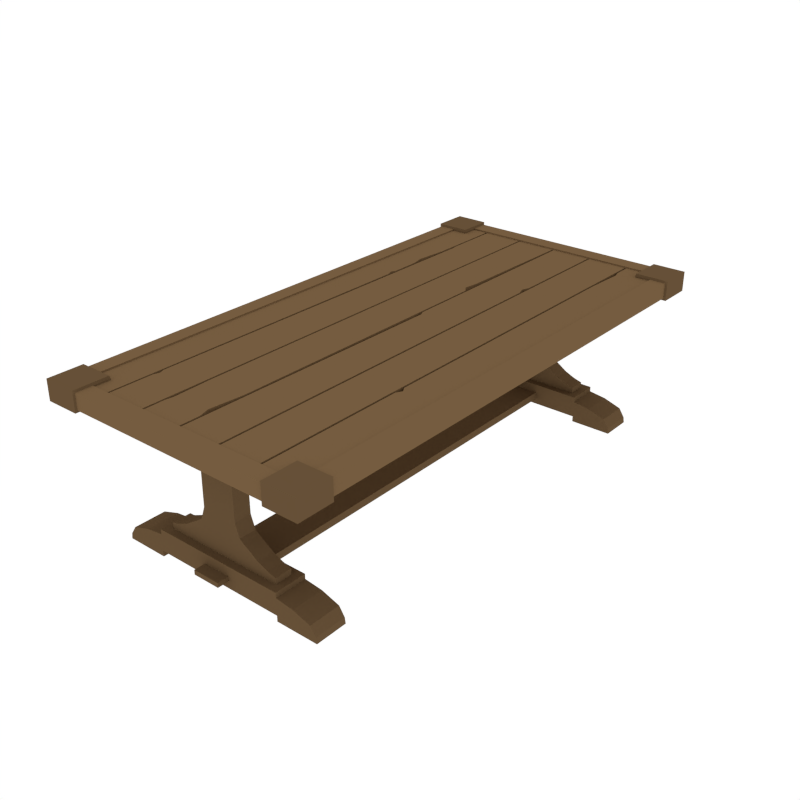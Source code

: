 # Source: Table.blend  (saved by Blender 2.79.0; exported with 4.5.12 LTS)
import bpy
from mathutils import Matrix  # noqa: F401  (used for matrix-valued properties, if any)

bpy.ops.wm.read_factory_settings(use_empty=True)
scene = bpy.context.scene
scene.name = 'Scene'

# ---- collections
col_collection_1 = bpy.data.collections.new('Collection 1'); scene.collection.children.link(col_collection_1)

# ---- materials (node trees are filled in below, after node groups)
mat_darkwood = bpy.data.materials.new('DarkWood')
mat_darkwood.alpha_threshold = 0.0
mat_darkwood.diffuse_color = (0.1329, 0.08063, 0.03897, 1.0)
mat_darkwood.roughness = 0.5
mat_wood = bpy.data.materials.new('Wood')
mat_wood.alpha_threshold = 0.0
mat_wood.diffuse_color = (0.1789, 0.1076, 0.05113, 1.0)
mat_wood.roughness = 0.5

# ---- material node trees

# ---- world
world_world = bpy.data.worlds.new('World'); scene.world = world_world
world_world.color = (1.0, 1.0, 1.0)
world_world.use_sun_shadow = False
world_world.sun_shadow_jitter_overblur = 0.0
world_world.cycles.sampling_method = 'NONE'
world_world.cycles.sample_map_resolution = 256

# ---- meshes
me_cube_001 = bpy.data.meshes.new('Cube.001')
me_cube_001.from_pydata([(0.349, -1.016, 0.0008582), (0.349, -1.016, 0.02993), (0.5662, -1.016, 0.0008582), (0.5621, -1.016, 0.02993), (0.349, -1.181, 0.0008582), (0.349, -1.181, 0.02993), (0.5662, -1.181, 0.0008582), (0.5621, -1.181, 0.02993), (0.349, -1.016, 0.05444), (0.5332, -1.016, 0.07414), (0.5332, -1.181, 0.07414), (0.349, -1.181, 0.05444), (0.349, -1.016, 0.08508), (0.4405, -1.015, 0.1038), (0.4405, -1.181, 0.1038), (0.349, -1.181, 0.08508), (0.349, -1.016, 0.1161), (0.349, -1.181, 0.1161), (0.349, -1.181, 0.1416), (0.349, -1.016, 0.1416), (0.3117, -1.142, 0.1416), (0.3117, -1.055, 0.1416), (0.3117, -1.142, 0.1719), (0.3117, -1.055, 0.1719), (0.2657, -1.142, 0.1851), (0.2657, -1.055, 0.1851), (0.2138, -1.142, 0.2076), (0.2138, -1.055, 0.2076), (0.1785, -1.142, 0.2309), (0.1785, -1.055, 0.2309), (0.1347, -1.142, 0.2591), (0.1347, -1.055, 0.2591), (0.1152, -1.142, 0.2739), (0.1152, -1.055, 0.2739), (0.08812, -1.142, 0.757), (0.08812, -1.055, 0.757), (0.09181, -1.142, 0.3401), (0.09181, -1.055, 0.3401), (0.1127, -1.03, 0.05774), (0.1127, -1.03, 0.09589), (0.07115, -1.169, 0.06688), (0.07115, -1.169, 0.09084), (0.07115, -1.24, 0.09084), (0.07115, -1.24, 0.06688), (0.632, -1.125, 0.7428), (0.632, -1.125, 0.6904), (0.632, -1.076, 0.6904), (0.632, -1.076, 0.7428), (0.349, 1.016, 0.0008582), (0.349, 1.016, 0.02993), (0.5662, 1.016, 0.0008582), (0.5621, 1.016, 0.02993), (0.349, 1.181, 0.0008582), (0.349, 1.181, 0.02993), (0.5662, 1.181, 0.0008582), (0.5621, 1.181, 0.02993), (0.349, 1.016, 0.05444), (0.5332, 1.016, 0.07414), (0.5332, 1.181, 0.07414), (0.349, 1.181, 0.05444), (0.349, 1.016, 0.08508), (0.4405, 1.015, 0.1038), (0.4405, 1.181, 0.1038), (0.349, 1.181, 0.08508), (0.349, 1.016, 0.1161), (0.349, 1.181, 0.1161), (0.349, 1.181, 0.1416), (0.349, 1.016, 0.1416), (0.3117, 1.142, 0.1416), (0.3117, 1.055, 0.1416), (0.3117, 1.142, 0.1719), (0.3117, 1.055, 0.1719), (0.2657, 1.142, 0.1851), (0.2657, 1.055, 0.1851), (0.2138, 1.142, 0.2076), (0.2138, 1.055, 0.2076), (0.1785, 1.142, 0.2309), (0.1785, 1.055, 0.2309), (0.1347, 1.142, 0.2591), (0.1347, 1.055, 0.2591), (0.1152, 1.142, 0.2739), (0.1152, 1.055, 0.2739), (0.08812, 1.142, 0.757), (0.08812, 1.055, 0.757), (0.09181, 1.142, 0.3401), (0.09181, 1.055, 0.3401), (0.1127, 1.03, 0.05774), (0.1127, 1.03, 0.09589), (0.07115, 1.169, 0.06688), (0.07115, 1.169, 0.09084), (0.07115, 1.24, 0.09084), (0.07115, 1.24, 0.06688), (0.632, 1.125, 0.7428), (0.632, 1.125, 0.6904), (0.632, 1.076, 0.6904), (0.632, 1.076, 0.7428), (-0.349, -1.016, 0.0008582), (-0.349, -1.016, 0.02993), (-0.5662, -1.016, 0.0008582), (-0.5621, -1.016, 0.02993), (-0.349, -1.181, 0.0008582), (-0.349, -1.181, 0.02993), (-0.5662, -1.181, 0.0008582), (-0.5621, -1.181, 0.02993), (-0.349, -1.016, 0.05444), (-0.5332, -1.016, 0.07414), (-0.5332, -1.181, 0.07414), (-0.349, -1.181, 0.05444), (-0.349, -1.016, 0.08508), (-0.4405, -1.015, 0.1038), (-0.4405, -1.181, 0.1038), (-0.349, -1.181, 0.08508), (-0.349, -1.016, 0.1161), (-4.44e-08, -1.016, 0.02993), (-5.164e-08, -1.181, 0.02993), (-0.349, -1.181, 0.1161), (-5.164e-08, -1.181, 0.05444), (-4.44e-08, -1.016, 0.05444), (-5.164e-08, -1.181, 0.08508), (-4.44e-08, -1.016, 0.08508), (-5.164e-08, -1.181, 0.1161), (-4.44e-08, -1.016, 0.1161), (-0.349, -1.181, 0.1416), (-0.349, -1.016, 0.1416), (-5.164e-08, -1.181, 0.1416), (-4.44e-08, -1.016, 0.1416), (-0.3117, -1.142, 0.1416), (-0.3117, -1.055, 0.1416), (-4.992e-08, -1.142, 0.1416), (-4.611e-08, -1.055, 0.1416), (-0.3117, -1.142, 0.1719), (-0.3117, -1.055, 0.1719), (-4.992e-08, -1.142, 0.1719), (-4.611e-08, -1.055, 0.1719), (-0.2657, -1.142, 0.1851), (-0.2657, -1.055, 0.1851), (-4.992e-08, -1.142, 0.1851), (-4.611e-08, -1.055, 0.1851), (-0.2138, -1.142, 0.2076), (-0.2138, -1.055, 0.2076), (-4.992e-08, -1.142, 0.2076), (-4.611e-08, -1.055, 0.2076), (-0.1785, -1.142, 0.2309), (-0.1785, -1.055, 0.2309), (-4.992e-08, -1.142, 0.2309), (-4.611e-08, -1.055, 0.2309), (-0.1347, -1.142, 0.2591), (-0.1347, -1.055, 0.2591), (-4.992e-08, -1.142, 0.2591), (-4.611e-08, -1.055, 0.2591), (-0.1152, -1.142, 0.2739), (-0.1152, -1.055, 0.2739), (-4.992e-08, -1.142, 0.2739), (-4.611e-08, -1.055, 0.2739), (-0.08812, -1.142, 0.757), (-0.08812, -1.055, 0.757), (-4.992e-08, -1.142, 0.757), (-4.611e-08, -1.055, 0.757), (-0.09181, -1.142, 0.3401), (-4.611e-08, -1.055, 0.3401), (-0.09181, -1.055, 0.3401), (-4.992e-08, -1.142, 0.3401), (-0.1127, -1.03, 0.05774), (-0.1127, -1.03, 0.09589), (-4.504e-08, -1.03, 0.05774), (-4.504e-08, -1.03, 0.09589), (-0.07115, -1.169, 0.06688), (-0.07115, -1.169, 0.09084), (-5.111e-08, -1.169, 0.06688), (-5.111e-08, -1.169, 0.09084), (-0.07115, -1.24, 0.09084), (-0.07115, -1.24, 0.06688), (-5.422e-08, -1.24, 0.09084), (-5.422e-08, -1.24, 0.06688), (-0.632, -1.125, 0.7428), (-4.916e-08, -1.125, 0.7428), (-0.632, -1.125, 0.6904), (-4.916e-08, -1.125, 0.6904), (-0.632, -1.076, 0.6904), (-0.632, -1.076, 0.7428), (-4.702e-08, -1.076, 0.7428), (-4.702e-08, -1.076, 0.6904), (-0.349, 1.016, 0.0008582), (-0.349, 1.016, 0.02993), (-0.5662, 1.016, 0.0008582), (-0.5621, 1.016, 0.02993), (-0.349, 1.181, 0.0008582), (-0.349, 1.181, 0.02993), (-0.5662, 1.181, 0.0008582), (-0.5621, 1.181, 0.02993), (-0.349, 1.016, 0.05444), (-0.5332, 1.016, 0.07414), (-0.5332, 1.181, 0.07414), (-0.349, 1.181, 0.05444), (-0.349, 1.016, 0.08508), (-0.4405, 1.015, 0.1038), (-0.4405, 1.181, 0.1038), (-0.349, 1.181, 0.08508), (-0.349, 1.016, 0.1161), (4.44e-08, 1.016, 0.02993), (5.164e-08, 1.181, 0.02993), (-0.349, 1.181, 0.1161), (5.164e-08, 1.181, 0.05444), (4.44e-08, 1.016, 0.05444), (5.164e-08, 1.181, 0.08508), (4.44e-08, 1.016, 0.08508), (5.164e-08, 1.181, 0.1161), (4.44e-08, 1.016, 0.1161), (-0.349, 1.181, 0.1416), (-0.349, 1.016, 0.1416), (5.164e-08, 1.181, 0.1416), (4.44e-08, 1.016, 0.1416), (-0.3117, 1.142, 0.1416), (-0.3117, 1.055, 0.1416), (4.992e-08, 1.142, 0.1416), (4.611e-08, 1.055, 0.1416), (-0.3117, 1.142, 0.1719), (-0.3117, 1.055, 0.1719), (4.992e-08, 1.142, 0.1719), (4.611e-08, 1.055, 0.1719), (-0.2657, 1.142, 0.1851), (-0.2657, 1.055, 0.1851), (4.992e-08, 1.142, 0.1851), (4.611e-08, 1.055, 0.1851), (-0.2138, 1.142, 0.2076), (-0.2138, 1.055, 0.2076), (4.992e-08, 1.142, 0.2076), (4.611e-08, 1.055, 0.2076), (-0.1785, 1.142, 0.2309), (-0.1785, 1.055, 0.2309), (4.992e-08, 1.142, 0.2309), (4.611e-08, 1.055, 0.2309), (-0.1347, 1.142, 0.2591), (-0.1347, 1.055, 0.2591), (4.992e-08, 1.142, 0.2591), (4.611e-08, 1.055, 0.2591), (-0.1152, 1.142, 0.2739), (-0.1152, 1.055, 0.2739), (4.992e-08, 1.142, 0.2739), (4.611e-08, 1.055, 0.2739), (-0.08812, 1.142, 0.757), (-0.08812, 1.055, 0.757), (4.992e-08, 1.142, 0.757), (4.611e-08, 1.055, 0.757), (-0.09181, 1.142, 0.3401), (4.611e-08, 1.055, 0.3401), (-0.09181, 1.055, 0.3401), (4.992e-08, 1.142, 0.3401), (-0.1127, 1.03, 0.05774), (-0.1127, 1.03, 0.09589), (4.504e-08, 1.03, 0.05774), (4.504e-08, 1.03, 0.09589), (-0.07115, 1.169, 0.06688), (-0.07115, 1.169, 0.09084), (5.111e-08, 1.169, 0.06688), (5.111e-08, 1.169, 0.09084), (-0.07115, 1.24, 0.09084), (-0.07115, 1.24, 0.06688), (5.422e-08, 1.24, 0.09084), (5.422e-08, 1.24, 0.06688), (-0.632, 1.125, 0.7428), (4.916e-08, 1.125, 0.7428), (-0.632, 1.125, 0.6904), (4.916e-08, 1.125, 0.6904), (-0.632, 1.076, 0.6904), (-0.632, 1.076, 0.7428), (4.702e-08, 1.076, 0.7428), (4.702e-08, 1.076, 0.6904), (0.4347, 1.336, 0.7572), (0.4347, 1.336, 0.8055), (0.6433, 1.336, 0.7572), (0.6433, 1.336, 0.8055), (0.4347, -1.315, 0.7572), (0.4347, -1.315, 0.8055), (0.6433, -1.315, 0.7572), (0.6433, -1.315, 0.8055), (0.6433, -0.4964, 0.7572), (0.6433, -0.4964, 0.8055), (0.4347, -0.4964, 0.7572), (0.4347, -0.4964, 0.8055), (0.6433, -0.5241, 0.8055), (0.4507, -0.5211, 0.7572), (0.6433, -0.5241, 0.7572), (0.4507, -0.5211, 0.8055), (0.6433, -0.5518, 0.8055), (0.4347, -0.5518, 0.7572), (0.6433, -0.5518, 0.7572), (0.4347, -0.5518, 0.8055), (0.6433, 1.202, 0.7572), (0.4347, 1.202, 0.8055), (0.6433, 1.202, 0.8055), (0.4347, 1.202, 0.7572), (0.6433, 1.161, 0.8055), (0.4448, 1.166, 0.7572), (0.6433, 1.161, 0.7572), (0.4448, 1.166, 0.8055), (0.6433, 0.968, 0.8055), (0.4347, 0.968, 0.7572), (0.6433, 0.968, 0.7572), (0.4347, 0.968, 0.8055), (0.2156, 1.336, 0.7572), (0.2156, 1.336, 0.8055), (0.4242, 1.336, 0.7572), (0.4242, 1.336, 0.8055), (0.2156, -1.315, 0.7572), (0.2156, -1.315, 0.8055), (0.4242, -1.315, 0.7572), (0.4242, -1.315, 0.8055), (0.4242, -0.8691, 0.7572), (0.2156, -0.8691, 0.8055), (0.4242, -0.8691, 0.8055), (0.2156, -0.8691, 0.7572), (0.4242, -0.9095, 0.8055), (0.2156, -0.9095, 0.7572), (0.4242, -0.9095, 0.7572), (0.2156, -0.9095, 0.8055), (0.4242, -1.103, 0.8055), (0.2156, -1.103, 0.7572), (0.4242, -1.103, 0.7572), (0.2156, -1.103, 0.8055), (-0.00346, 1.336, 0.7572), (-0.00346, 1.336, 0.8055), (0.2052, 1.336, 0.7572), (0.2052, 1.336, 0.8055), (-0.003461, -1.315, 0.7572), (-0.003461, -1.315, 0.8055), (0.2052, -1.315, 0.7572), (0.2052, -1.315, 0.8055), (0.2052, 0.1964, 0.7572), (0.2052, 0.1964, 0.8055), (-0.00346, 0.1964, 0.7572), (-0.00346, 0.1964, 0.8055), (0.2052, 0.1687, 0.8055), (-0.00346, 0.1687, 0.7572), (0.2052, 0.1687, 0.7572), (-0.00346, 0.1687, 0.8055), (0.2052, 0.141, 0.8055), (0.007542, 0.144, 0.7572), (0.2052, 0.141, 0.7572), (0.007542, 0.144, 0.8055), (0.2052, 0.7438, 0.7572), (-0.00346, 0.7438, 0.8055), (0.2052, 0.7438, 0.8055), (-0.00346, 0.7438, 0.7572), (0.191, 0.7075, 0.8055), (-0.00346, 0.7033, 0.7572), (0.191, 0.7075, 0.7572), (-0.00346, 0.7033, 0.8055), (0.2052, 0.6593, 0.8055), (-0.00346, 0.6593, 0.7572), (0.2052, 0.6593, 0.7572), (-0.00346, 0.6593, 0.8055), (-0.2225, -1.315, 0.7572), (-0.2225, -1.315, 0.8055), (-0.01389, -1.315, 0.7572), (-0.01389, -1.315, 0.8055), (-0.2225, 1.336, 0.7572), (-0.2225, 1.336, 0.8055), (-0.01389, 1.336, 0.7572), (-0.01389, 1.336, 0.8055), (-0.01389, 0.5168, 0.7572), (-0.01389, 0.5168, 0.8055), (-0.2225, 0.5168, 0.7572), (-0.2225, 0.5168, 0.8055), (-0.03806, 0.5495, 0.8055), (-0.2225, 0.5445, 0.7572), (-0.03806, 0.5495, 0.7572), (-0.2225, 0.5445, 0.8055), (-0.02806, 0.6289, 0.8055), (-0.2225, 0.5722, 0.7572), (-0.02806, 0.6289, 0.7572), (-0.2225, 0.5722, 0.8055), (-0.01389, -1.181, 0.7572), (-0.2225, -1.181, 0.8055), (-0.01389, -1.181, 0.8055), (-0.2225, -1.181, 0.7572), (-0.03118, -1.126, 0.8055), (-0.2163, -1.141, 0.7572), (-0.03118, -1.126, 0.7572), (-0.2163, -1.141, 0.8055), (-0.01389, -0.9475, 0.8055), (-0.2225, -0.9475, 0.7572), (-0.01389, -0.9475, 0.7572), (-0.2225, -0.9475, 0.8055), (-0.4416, 1.336, 0.7572), (-0.4416, 1.336, 0.8055), (-0.233, 1.336, 0.7572), (-0.233, 1.336, 0.8055), (-0.4416, -1.315, 0.7572), (-0.4416, -1.315, 0.8055), (-0.233, -1.315, 0.7572), (-0.233, -1.315, 0.8055), (-0.233, -1.009, 0.7572), (-0.233, -1.009, 0.8055), (-0.4416, -1.009, 0.7572), (-0.4416, -1.009, 0.8055), (-0.233, -1.036, 0.8055), (-0.4323, -1.034, 0.7572), (-0.233, -1.036, 0.7572), (-0.4323, -1.034, 0.8055), (-0.233, -1.064, 0.8055), (-0.4416, -1.064, 0.7572), (-0.233, -1.064, 0.7572), (-0.4416, -1.064, 0.8055), (-0.233, 0.9976, 0.7572), (-0.4416, 0.9976, 0.8055), (-0.233, 0.9976, 0.8055), (-0.4416, 0.9976, 0.7572), (-0.233, 0.968, 0.8055), (-0.437, 0.9697, 0.7572), (-0.233, 0.968, 0.7572), (-0.437, 0.9697, 0.8055), (-0.6607, 1.336, 0.7572), (-0.6607, 1.336, 0.8055), (-0.452, 1.336, 0.7572), (-0.452, 1.336, 0.8055), (-0.6607, -1.315, 0.7572), (-0.6607, -1.315, 0.8055), (-0.452, -1.315, 0.7572), (-0.452, -1.315, 0.8055), (-0.452, 0.5075, 0.7572), (-0.452, 0.5075, 0.8055), (-0.6607, 0.5075, 0.7572), (-0.6607, 0.5075, 0.8055), (-0.463, 0.4858, 0.8055), (-0.6607, 0.4798, 0.7572), (-0.463, 0.4858, 0.7572), (-0.6607, 0.4798, 0.8055), (-0.452, 0.4521, 0.8055), (-0.6607, 0.4521, 0.7572), (-0.452, 0.4521, 0.7572), (-0.6607, 0.4521, 0.8055), (-0.452, 0.8931, 0.7572), (-0.6607, 0.8931, 0.8055), (-0.452, 0.8931, 0.8055), (-0.6607, 0.8931, 0.7572), (-0.467, 0.7242, 0.8055), (-0.6607, 0.7332, 0.7572), (-0.467, 0.7242, 0.7572), (-0.6607, 0.7332, 0.8055), (-0.452, 0.6593, 0.8055), (-0.6607, 0.6593, 0.7572), (-0.452, 0.6593, 0.7572), (-0.6607, 0.6593, 0.8055), (0.6978, -1.207, 0.8132), (0.6978, -1.207, 0.7345), (0.5324, -1.381, 0.7345), (0.5324, -1.381, 0.8132), (0.5324, -1.207, 0.7345), (0.5324, -1.207, 0.8132), (0.7092, -1.21, 0.8253), (0.7092, -1.39, 0.8253), (0.7092, -1.39, 0.7224), (0.5359, -1.39, 0.7224), (0.7092, -1.21, 0.7224), (0.5359, -1.39, 0.8253), (0.5359, -1.21, 0.7224), (0.5359, -1.21, 0.8253), (0.6151, -1.207, 0.7345), (0.6151, -1.207, 0.8132), (0.6225, -1.39, 0.7224), (0.6225, -1.39, 0.8253), (0.6225, -1.21, 0.7224), (0.6225, -1.21, 0.8253), (0.5324, -1.294, 0.8132), (0.5324, -1.294, 0.7345), (0.7092, -1.3, 0.8253), (0.7092, -1.3, 0.7224), (0.5359, -1.3, 0.8253), (0.5359, -1.3, 0.7224), (0.6225, -1.3, 0.7224), (0.6225, -1.3, 0.8253), (0.5324, -1.207, 0.7809), (0.6151, -1.207, 0.7809), (0.5324, -1.294, 0.7809), (0.6978, 1.207, 0.8132), (0.6978, 1.207, 0.7345), (0.5324, 1.381, 0.7345), (0.5324, 1.381, 0.8132), (0.5324, 1.207, 0.7345), (0.5324, 1.207, 0.8132), (0.7092, 1.21, 0.8253), (0.7092, 1.39, 0.8253), (0.7092, 1.39, 0.7224), (0.5359, 1.39, 0.7224), (0.7092, 1.21, 0.7224), (0.5359, 1.39, 0.8253), (0.5359, 1.21, 0.7224), (0.5359, 1.21, 0.8253), (0.6151, 1.207, 0.7345), (0.6151, 1.207, 0.8132), (0.6225, 1.39, 0.7224), (0.6225, 1.39, 0.8253), (0.6225, 1.21, 0.7224), (0.6225, 1.21, 0.8253), (0.5324, 1.294, 0.8132), (0.5324, 1.294, 0.7345), (0.7092, 1.3, 0.8253), (0.7092, 1.3, 0.7224), (0.5359, 1.3, 0.8253), (0.5359, 1.3, 0.7224), (0.6225, 1.3, 0.7224), (0.6225, 1.3, 0.8253), (0.5324, 1.207, 0.7809), (0.6151, 1.207, 0.7809), (0.5324, 1.294, 0.7809), (-6.038e-08, -1.381, 0.8132), (-6.038e-08, -1.381, 0.7345), (-0.6978, -1.207, 0.8132), (-0.6978, -1.207, 0.7345), (-5.276e-08, -1.207, 0.7345), (-0.5324, -1.381, 0.7345), (-0.5324, -1.381, 0.8132), (-0.5324, -1.207, 0.7345), (-0.5324, -1.207, 0.8132), (-0.7092, -1.21, 0.8253), (-0.7092, -1.39, 0.8253), (-0.7092, -1.39, 0.7224), (-0.5359, -1.39, 0.7224), (-0.7092, -1.21, 0.7224), (-0.5359, -1.39, 0.8253), (-0.5359, -1.21, 0.7224), (-0.5359, -1.21, 0.8253), (-0.6151, -1.207, 0.7345), (-0.6151, -1.207, 0.8132), (-0.6225, -1.39, 0.7224), (-0.6225, -1.39, 0.8253), (-0.6225, -1.21, 0.7224), (-0.6225, -1.21, 0.8253), (-5.657e-08, -1.294, 0.8132), (-5.657e-08, -1.294, 0.7345), (-0.5324, -1.294, 0.8132), (-0.5324, -1.294, 0.7345), (-0.7092, -1.3, 0.8253), (-0.7092, -1.3, 0.7224), (-0.5359, -1.3, 0.8253), (-0.5359, -1.3, 0.7224), (-0.6225, -1.3, 0.7224), (-0.6225, -1.3, 0.8253), (-5.276e-08, -1.207, 0.7809), (-5.657e-08, -1.294, 0.7809), (-0.5324, -1.207, 0.7809), (-0.6151, -1.207, 0.7809), (-0.5324, -1.294, 0.7809), (6.038e-08, 1.381, 0.8132), (6.038e-08, 1.381, 0.7345), (-0.6978, 1.207, 0.8132), (-0.6978, 1.207, 0.7345), (5.276e-08, 1.207, 0.7345), (-0.5324, 1.381, 0.7345), (-0.5324, 1.381, 0.8132), (-0.5324, 1.207, 0.7345), (-0.5324, 1.207, 0.8132), (-0.7092, 1.21, 0.8253), (-0.7092, 1.39, 0.8253), (-0.7092, 1.39, 0.7224), (-0.5359, 1.39, 0.7224), (-0.7092, 1.21, 0.7224), (-0.5359, 1.39, 0.8253), (-0.5359, 1.21, 0.7224), (-0.5359, 1.21, 0.8253), (-0.6151, 1.207, 0.7345), (-0.6151, 1.207, 0.8132), (-0.6225, 1.39, 0.7224), (-0.6225, 1.39, 0.8253), (-0.6225, 1.21, 0.7224), (-0.6225, 1.21, 0.8253), (5.657e-08, 1.294, 0.8132), (5.657e-08, 1.294, 0.7345), (-0.5324, 1.294, 0.8132), (-0.5324, 1.294, 0.7345), (-0.7092, 1.3, 0.8253), (-0.7092, 1.3, 0.7224), (-0.5359, 1.3, 0.8253), (-0.5359, 1.3, 0.7224), (-0.6225, 1.3, 0.7224), (-0.6225, 1.3, 0.8253), (5.276e-08, 1.207, 0.7809), (5.657e-08, 1.294, 0.7809), (-0.5324, 1.207, 0.7809), (-0.6151, 1.207, 0.7809), (-0.5324, 1.294, 0.7809)], [], [(0, 1, 3, 2), (2, 3, 7, 6), (6, 7, 5, 4), (4, 5, 1, 0), (2, 6, 4, 0), (3, 1, 8, 9), (1, 5, 114, 113), (15, 17, 120, 118), (7, 3, 9, 10), (5, 7, 10, 11), (15, 14, 17), (10, 9, 13, 14), (11, 10, 14, 15), (9, 8, 12, 13), (13, 12, 16), (11, 15, 118, 116), (14, 13, 16, 17), (16, 121, 125, 19), (5, 11, 116, 114), (8, 1, 113, 117), (12, 8, 117, 119), (16, 12, 119, 121), (124, 18, 20, 128), (17, 16, 19, 18), (120, 17, 18, 124), (21, 129, 133, 23), (18, 19, 21, 20), (19, 125, 129, 21), (23, 133, 137, 25), (128, 20, 22, 132), (20, 21, 23, 22), (136, 24, 26, 140), (132, 22, 24, 136), (22, 23, 25, 24), (27, 141, 145, 29), (24, 25, 27, 26), (25, 137, 141, 27), (144, 28, 30, 148), (140, 26, 28, 144), (26, 27, 29, 28), (31, 149, 153, 33), (28, 29, 31, 30), (29, 145, 149, 31), (37, 159, 157, 35), (148, 30, 32, 152), (30, 31, 33, 32), (34, 35, 157, 156), (161, 36, 34, 156), (36, 37, 35, 34), (32, 33, 37, 36), (152, 32, 36, 161), (33, 153, 159, 37), (39, 165, 164, 38), (41, 40, 168, 169), (249, 248, 162, 163), (251, 165, 39, 87), (86, 38, 164, 250), (42, 172, 173, 43), (40, 41, 42, 43), (41, 169, 172, 42), (168, 40, 43, 173), (177, 45, 44, 175), (181, 180, 47, 46), (45, 46, 47, 44), (177, 181, 46, 45), (44, 47, 180, 175), (48, 50, 51, 49), (50, 54, 55, 51), (54, 52, 53, 55), (52, 48, 49, 53), (50, 48, 52, 54), (51, 57, 56, 49), (49, 199, 200, 53), (63, 204, 206, 65), (55, 58, 57, 51), (53, 59, 58, 55), (63, 65, 62), (58, 62, 61, 57), (59, 63, 62, 58), (57, 61, 60, 56), (61, 64, 60), (59, 202, 204, 63), (62, 65, 64, 61), (64, 67, 211, 207), (53, 200, 202, 59), (56, 203, 199, 49), (60, 205, 203, 56), (64, 207, 205, 60), (210, 214, 68, 66), (65, 66, 67, 64), (206, 210, 66, 65), (69, 71, 219, 215), (66, 68, 69, 67), (67, 69, 215, 211), (71, 73, 223, 219), (214, 218, 70, 68), (68, 70, 71, 69), (222, 226, 74, 72), (218, 222, 72, 70), (70, 72, 73, 71), (75, 77, 231, 227), (72, 74, 75, 73), (73, 75, 227, 223), (230, 234, 78, 76), (226, 230, 76, 74), (74, 76, 77, 75), (79, 81, 239, 235), (76, 78, 79, 77), (77, 79, 235, 231), (85, 83, 243, 245), (234, 238, 80, 78), (78, 80, 81, 79), (82, 242, 243, 83), (247, 242, 82, 84), (84, 82, 83, 85), (80, 84, 85, 81), (238, 247, 84, 80), (81, 85, 245, 239), (87, 86, 250, 251), (89, 255, 254, 88), (90, 91, 259, 258), (88, 91, 90, 89), (89, 90, 258, 255), (254, 259, 91, 88), (263, 261, 92, 93), (267, 94, 95, 266), (93, 92, 95, 94), (263, 93, 94, 267), (92, 261, 266, 95), (96, 98, 99, 97), (98, 102, 103, 99), (102, 100, 101, 103), (100, 96, 97, 101), (98, 96, 100, 102), (99, 105, 104, 97), (97, 113, 114, 101), (111, 118, 120, 115), (103, 106, 105, 99), (101, 107, 106, 103), (111, 115, 110), (106, 110, 109, 105), (107, 111, 110, 106), (105, 109, 108, 104), (109, 112, 108), (107, 116, 118, 111), (110, 115, 112, 109), (112, 123, 125, 121), (101, 114, 116, 107), (104, 117, 113, 97), (108, 119, 117, 104), (112, 121, 119, 108), (124, 128, 126, 122), (115, 122, 123, 112), (120, 124, 122, 115), (127, 131, 133, 129), (122, 126, 127, 123), (123, 127, 129, 125), (131, 135, 137, 133), (128, 132, 130, 126), (126, 130, 131, 127), (136, 140, 138, 134), (132, 136, 134, 130), (130, 134, 135, 131), (139, 143, 145, 141), (134, 138, 139, 135), (135, 139, 141, 137), (144, 148, 146, 142), (140, 144, 142, 138), (138, 142, 143, 139), (147, 151, 153, 149), (142, 146, 147, 143), (143, 147, 149, 145), (160, 155, 157, 159), (148, 152, 150, 146), (146, 150, 151, 147), (154, 156, 157, 155), (161, 156, 154, 158), (158, 154, 155, 160), (150, 158, 160, 151), (152, 161, 158, 150), (151, 160, 159, 153), (163, 162, 164, 165), (167, 169, 168, 166), (445, 476, 475, 444), (251, 249, 163, 165), (248, 250, 164, 162), (170, 171, 173, 172), (166, 171, 170, 167), (167, 170, 172, 169), (168, 173, 171, 166), (177, 175, 174, 176), (181, 178, 179, 180), (176, 174, 179, 178), (177, 176, 178, 181), (174, 175, 180, 179), (182, 183, 185, 184), (184, 185, 189, 188), (188, 189, 187, 186), (186, 187, 183, 182), (184, 188, 186, 182), (185, 183, 190, 191), (183, 187, 200, 199), (197, 201, 206, 204), (189, 185, 191, 192), (187, 189, 192, 193), (197, 196, 201), (192, 191, 195, 196), (193, 192, 196, 197), (191, 190, 194, 195), (195, 194, 198), (193, 197, 204, 202), (196, 195, 198, 201), (198, 207, 211, 209), (187, 193, 202, 200), (190, 183, 199, 203), (194, 190, 203, 205), (198, 194, 205, 207), (210, 208, 212, 214), (201, 198, 209, 208), (206, 201, 208, 210), (213, 215, 219, 217), (208, 209, 213, 212), (209, 211, 215, 213), (217, 219, 223, 221), (214, 212, 216, 218), (212, 213, 217, 216), (222, 220, 224, 226), (218, 216, 220, 222), (216, 217, 221, 220), (225, 227, 231, 229), (220, 221, 225, 224), (221, 223, 227, 225), (230, 228, 232, 234), (226, 224, 228, 230), (224, 225, 229, 228), (233, 235, 239, 237), (228, 229, 233, 232), (229, 231, 235, 233), (246, 245, 243, 241), (234, 232, 236, 238), (232, 233, 237, 236), (240, 241, 243, 242), (247, 244, 240, 242), (244, 246, 241, 240), (236, 237, 246, 244), (238, 236, 244, 247), (237, 239, 245, 246), (249, 251, 250, 248), (253, 252, 254, 255), (256, 258, 259, 257), (252, 253, 256, 257), (253, 255, 258, 256), (254, 252, 257, 259), (263, 262, 260, 261), (267, 266, 265, 264), (262, 264, 265, 260), (263, 267, 264, 262), (260, 265, 266, 261), (268, 269, 271, 270), (286, 284, 275, 274), (274, 275, 273, 272), (291, 289, 269, 268), (286, 274, 272, 285), (290, 271, 269, 289), (280, 277, 279, 283), (298, 276, 278, 297), (281, 283, 279, 278), (298, 296, 277, 276), (285, 287, 283, 281), (284, 280, 283, 287), (276, 282, 281, 278), (276, 277, 280, 282), (275, 284, 287, 273), (272, 273, 287, 285), (282, 286, 285, 281), (282, 280, 284, 286), (270, 271, 290, 288), (270, 288, 291, 268), (292, 290, 289, 295), (293, 295, 289, 291), (297, 299, 295, 293), (296, 292, 295, 299), (288, 290, 292, 294), (288, 294, 293, 291), (277, 296, 299, 279), (278, 279, 299, 297), (294, 292, 296, 298), (294, 298, 297, 293), (300, 301, 303, 302), (409, 411, 405, 407), (306, 307, 305, 304), (311, 309, 301, 300), (316, 307, 306, 318), (310, 303, 301, 309), (305, 319, 317, 304), (306, 304, 317, 318), (316, 319, 305, 307), (302, 303, 310, 308), (302, 308, 311, 300), (312, 310, 309, 315), (313, 315, 309, 311), (317, 319, 315, 313), (316, 312, 315, 319), (308, 310, 312, 314), (308, 314, 313, 311), (314, 312, 316, 318), (314, 318, 317, 313), (320, 321, 323, 322), (338, 336, 327, 326), (326, 327, 325, 324), (343, 341, 321, 320), (338, 326, 324, 337), (342, 323, 321, 341), (332, 329, 331, 335), (350, 328, 330, 349), (333, 335, 331, 330), (350, 348, 329, 328), (337, 339, 335, 333), (336, 332, 335, 339), (328, 334, 333, 330), (328, 329, 332, 334), (327, 336, 339, 325), (324, 325, 339, 337), (334, 338, 337, 333), (334, 332, 336, 338), (322, 323, 342, 340), (322, 340, 343, 320), (344, 342, 341, 347), (345, 347, 341, 343), (349, 351, 347, 345), (348, 344, 347, 351), (340, 342, 344, 346), (340, 346, 345, 343), (329, 348, 351, 331), (330, 331, 351, 349), (346, 344, 348, 350), (346, 350, 349, 345), (352, 354, 355, 353), (370, 358, 359, 368), (358, 356, 357, 359), (375, 352, 353, 373), (370, 369, 356, 358), (374, 373, 353, 355), (364, 367, 363, 361), (382, 381, 362, 360), (365, 362, 363, 367), (382, 360, 361, 380), (369, 365, 367, 371), (368, 371, 367, 364), (360, 362, 365, 366), (360, 366, 364, 361), (359, 357, 371, 368), (356, 369, 371, 357), (366, 365, 369, 370), (366, 370, 368, 364), (354, 372, 374, 355), (354, 352, 375, 372), (376, 379, 373, 374), (377, 375, 373, 379), (381, 377, 379, 383), (380, 383, 379, 376), (372, 378, 376, 374), (372, 375, 377, 378), (361, 363, 383, 380), (362, 381, 383, 363), (378, 382, 380, 376), (378, 377, 381, 382), (384, 385, 387, 386), (402, 400, 391, 390), (390, 391, 389, 388), (407, 405, 385, 384), (402, 390, 388, 401), (406, 387, 385, 405), (396, 393, 395, 399), (410, 392, 394, 409), (397, 399, 395, 394), (410, 408, 393, 392), (401, 403, 399, 397), (400, 396, 399, 403), (392, 398, 397, 394), (392, 393, 396, 398), (391, 400, 403, 389), (388, 389, 403, 401), (398, 402, 401, 397), (398, 396, 400, 402), (386, 387, 406, 404), (386, 404, 407, 384), (406, 408, 410, 404), (408, 406, 405, 411), (404, 410, 409, 407), (393, 408, 411, 395), (394, 395, 411, 409), (412, 413, 415, 414), (430, 428, 419, 418), (418, 419, 417, 416), (435, 433, 413, 412), (430, 418, 416, 429), (434, 415, 413, 433), (424, 421, 423, 427), (442, 420, 422, 441), (425, 427, 423, 422), (442, 440, 421, 420), (429, 431, 427, 425), (428, 424, 427, 431), (420, 426, 425, 422), (420, 421, 424, 426), (419, 428, 431, 417), (416, 417, 431, 429), (426, 430, 429, 425), (426, 424, 428, 430), (414, 415, 434, 432), (414, 432, 435, 412), (436, 434, 433, 439), (437, 439, 433, 435), (441, 443, 439, 437), (440, 436, 439, 443), (432, 434, 436, 438), (432, 438, 437, 435), (421, 440, 443, 423), (422, 423, 443, 441), (438, 436, 440, 442), (438, 442, 441, 437), (458, 445, 454, 462), (458, 489, 476, 445), (446, 447, 506, 507), (465, 446, 507, 530), (490, 504, 473, 459), (464, 447, 455, 468), (510, 548, 479, 448), (449, 459, 473, 472), (490, 459, 444, 475), (465, 448, 456, 469), (445, 444, 450, 454), (464, 449, 472, 474), (467, 466, 451, 452), (471, 466, 450, 463), (470, 460, 453, 469), (460, 461, 455, 453), (447, 446, 453, 455), (459, 449, 457, 463), (444, 459, 463, 450), (452, 451, 461, 460), (467, 452, 460, 470), (468, 471, 463, 457), (577, 539, 472, 503), (529, 464, 474, 540), (448, 458, 462, 456), (455, 461, 471, 468), (454, 467, 470, 462), (462, 470, 469, 456), (461, 451, 466, 471), (454, 450, 466, 467), (446, 465, 469, 453), (506, 447, 464, 529), (449, 464, 468, 457), (448, 465, 530, 510), (540, 474, 472, 539), (503, 472, 473, 504), (508, 546, 547, 509), (448, 479, 489, 458), (489, 493, 485, 476), (477, 545, 544, 478), (496, 568, 545, 477), (495, 499, 486, 478), (480, 503, 504, 490), (496, 500, 487, 479), (476, 485, 481, 475), (495, 505, 503, 480), (498, 483, 482, 497), (502, 494, 481, 497), (501, 500, 484, 491), (491, 484, 486, 492), (478, 486, 484, 477), (490, 494, 488, 480), (475, 481, 494, 490), (483, 491, 492, 482), (498, 501, 491, 483), (499, 488, 494, 502), (567, 578, 505, 495), (479, 487, 493, 489), (486, 499, 502, 492), (485, 493, 501, 498), (493, 487, 500, 501), (492, 502, 497, 482), (485, 498, 497, 481), (477, 484, 500, 496), (544, 567, 495, 478), (480, 488, 499, 495), (479, 548, 568, 496), (578, 577, 503, 505), (523, 527, 519, 509), (509, 547, 561, 523), (511, 507, 506, 512), (532, 530, 507, 511), (562, 524, 542, 580), (531, 535, 520, 512), (513, 551, 548, 510), (514, 541, 542, 524), (562, 546, 508, 524), (532, 536, 521, 513), (509, 519, 515, 508), (531, 543, 541, 514), (534, 517, 516, 533), (538, 528, 515, 533), (537, 536, 518, 525), (525, 518, 520, 526), (512, 520, 518, 511), (524, 528, 522, 514), (508, 515, 528, 524), (517, 525, 526, 516), (534, 537, 525, 517), (535, 522, 528, 538), (577, 579, 541, 539), (529, 540, 543, 531), (513, 521, 527, 523), (520, 535, 538, 526), (519, 527, 537, 534), (527, 521, 536, 537), (526, 538, 533, 516), (519, 534, 533, 515), (511, 518, 536, 532), (506, 529, 531, 512), (514, 522, 535, 531), (513, 510, 530, 532), (540, 539, 541, 543), (579, 580, 542, 541), (523, 561, 551, 513), (561, 547, 557, 565), (549, 550, 544, 545), (570, 549, 545, 568), (569, 550, 558, 573), (552, 562, 580, 579), (570, 551, 559, 574), (547, 546, 553, 557), (569, 552, 579, 581), (572, 571, 554, 555), (576, 571, 553, 566), (575, 563, 556, 574), (563, 564, 558, 556), (550, 549, 556, 558), (562, 552, 560, 566), (546, 562, 566, 553), (555, 554, 564, 563), (572, 555, 563, 575), (573, 576, 566, 560), (567, 569, 581, 578), (551, 561, 565, 559), (558, 564, 576, 573), (557, 572, 575, 565), (565, 575, 574, 559), (564, 554, 571, 576), (557, 553, 571, 572), (549, 570, 574, 556), (544, 550, 569, 567), (552, 569, 573, 560), (551, 570, 568, 548), (578, 581, 579, 577), (87, 39, 38, 86)])
me_cube_001.polygons.foreach_set('material_index', [0, 0, 0, 0, 0, 0, 0, 0, 0, 0, 0, 0, 0, 0, 0, 0, 0, 0, 0, 0, 0, 0, 0, 0, 0, 0, 0, 0, 0, 0, 0, 0, 0, 0, 0, 0, 0, 0, 0, 0, 0, 0, 0, 0, 0, 0, 0, 0, 0, 0, 0, 0, 0, 0, 0, 0, 0, 0, 0, 0, 0, 0, 0, 0, 0, 0, 0, 0, 0, 0, 0, 0, 0, 0, 0, 0, 0, 0, 0, 0, 0, 0, 0, 0, 0, 0, 0, 0, 0, 0, 0, 0, 0, 0, 0, 0, 0, 0, 0, 0, 0, 0, 0, 0, 0, 0, 0, 0, 0, 0, 0, 0, 0, 0, 0, 0, 0, 0, 0, 0, 0, 0, 0, 0, 0, 0, 0, 0, 0, 0, 0, 0, 0, 0, 0, 0, 0, 0, 0, 0, 0, 0, 0, 0, 0, 0, 0, 0, 0, 0, 0, 0, 0, 0, 0, 0, 0, 0, 0, 0, 0, 0, 0, 0, 0, 0, 0, 0, 0, 0, 0, 0, 0, 0, 0, 0, 0, 0, 0, 0, 0, 0, 0, 1, 0, 0, 0, 0, 0, 0, 0, 0, 0, 0, 0, 0, 0, 0, 0, 0, 0, 0, 0, 0, 0, 0, 0, 0, 0, 0, 0, 0, 0, 0, 0, 0, 0, 0, 0, 0, 0, 0, 0, 0, 0, 0, 0, 0, 0, 0, 0, 0, 0, 0, 0, 0, 0, 0, 0, 0, 0, 0, 0, 0, 0, 0, 0, 0, 0, 0, 0, 0, 0, 0, 0, 0, 0, 0, 1, 1, 1, 1, 1, 1, 1, 1, 1, 1, 1, 1, 1, 1, 1, 1, 1, 1, 1, 1, 1, 1, 1, 1, 1, 1, 1, 1, 1, 1, 1, 1, 1, 1, 1, 1, 1, 1, 1, 1, 1, 1, 1, 1, 1, 1, 1, 1, 1, 1, 1, 1, 1, 1, 1, 1, 1, 1, 1, 1, 1, 1, 1, 1, 1, 1, 1, 1, 1, 1, 1, 1, 1, 1, 1, 1, 1, 1, 1, 1, 1, 1, 1, 1, 1, 1, 1, 1, 1, 1, 1, 1, 1, 1, 1, 1, 1, 1, 1, 1, 1, 1, 1, 1, 1, 1, 1, 1, 1, 1, 1, 1, 1, 1, 1, 1, 1, 1, 1, 1, 1, 1, 1, 1, 1, 1, 1, 1, 1, 1, 1, 1, 1, 1, 1, 1, 1, 1, 1, 1, 1, 1, 1, 1, 1, 1, 1, 1, 1, 1, 1, 1, 1, 1, 1, 1, 1, 1, 1, 1, 1, 1, 1, 1, 0, 1, 1, 1, 1, 0, 1, 0, 1, 0, 0, 0, 0, 0, 0, 0, 0, 0, 0, 0, 0, 0, 1, 1, 0, 0, 0, 0, 0, 0, 0, 1, 0, 1, 1, 1, 1, 1, 0, 1, 1, 0, 0, 0, 0, 0, 0, 0, 0, 0, 0, 0, 0, 0, 0, 0, 1, 0, 0, 0, 0, 0, 0, 0, 1, 0, 1, 1, 0, 1, 1, 1, 1, 0, 1, 0, 1, 0, 0, 0, 0, 0, 0, 0, 0, 0, 0, 0, 0, 0, 1, 1, 0, 0, 0, 0, 0, 0, 0, 1, 0, 1, 1, 1, 1, 0, 1, 1, 0, 0, 0, 0, 0, 0, 0, 0, 0, 0, 0, 0, 0, 0, 0, 1, 0, 0, 0, 0, 0, 0, 0, 1, 0, 1, 1, 0])
me_cube_001.materials.append(mat_darkwood)
me_cube_001.materials.append(mat_wood)
me_cube_001.use_remesh_preserve_volume = False
me_cube_001.use_remesh_preserve_attributes = False
me_cube_001.use_mirror_vertex_groups = False
me_cube_001.update()

# ---- objects
ob_table = bpy.data.objects.new('Table', me_cube_001)

# ---- transforms, parenting, visibility, modifiers, constraints
ob_table.location = (0.0, 0.0, 0.0)
ob_table.lineart.crease_threshold = 0.0

# ---- collection membership
col_collection_1.objects.link(ob_table)

# ---- scene / render settings (as saved in the file)
scene.frame_start = 1; scene.frame_end = 250; scene.frame_set(1)
scene.render.engine = 'CYCLES'
scene.render.resolution_x = 1000
scene.render.resolution_y = 1000
scene.render.dither_intensity = 0.0
scene.cycles.samples = 200
scene.cycles.sampling_pattern = 'TABULATED_SOBOL'
scene.cycles.light_sampling_threshold = 0.0
scene.cycles.use_adaptive_sampling = False
scene.cycles.use_light_tree = False
scene.cycles.caustics_reflective = False
scene.cycles.caustics_refractive = False
scene.cycles.blur_glossy = 0.0
scene.cycles.max_bounces = 2
scene.cycles.pixel_filter_type = 'GAUSSIAN'
scene.cycles.sample_clamp_indirect = 0.0
scene.view_settings.view_transform = 'Standard'
bpy.context.view_layer.update()

# ---- added for rendering (the .blend has no active camera): camera
cam_auto = bpy.data.cameras.new('AutoCamera')
cam_auto.lens = 50.0
cam_auto.sensor_width = 36.0
cam_auto.clip_end = 1000.0
ob_auto_camera = bpy.data.objects.new('AutoCamera', cam_auto)
scene.collection.objects.link(ob_auto_camera)
ob_auto_camera.location = (2.98676, -3.58411, 2.80248)
ob_auto_camera.rotation_euler = (1.09748, -7.21219e-08, 0.694738)
scene.camera = ob_auto_camera
bpy.context.view_layer.update()
